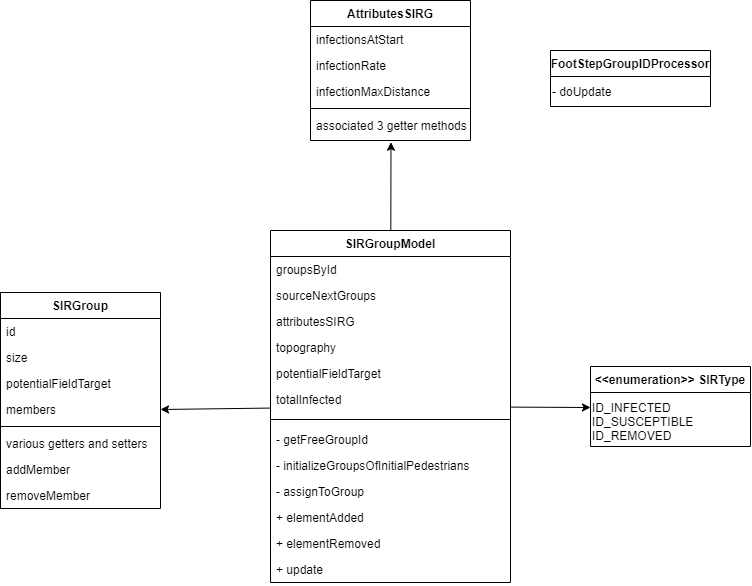

The diagram above was exported from draw.io. Its source (the exported page's mxGraphModel, read from the mxfile embedded in the PNG):
<mxGraphModel dx="1483" dy="770" grid="1" gridSize="10" guides="1" tooltips="1" connect="1" arrows="1" fold="1" page="1" pageScale="1" pageWidth="827" pageHeight="1169" math="0" shadow="0">
  <root>
    <mxCell id="WIyWlLk6GJQsqaUBKTNV-0" />
    <mxCell id="WIyWlLk6GJQsqaUBKTNV-1" parent="WIyWlLk6GJQsqaUBKTNV-0" />
    <mxCell id="4uPPJUEv89mX5OCgDFpx-16" style="edgeStyle=none;rounded=0;orthogonalLoop=1;jettySize=auto;html=1;entryX=0;entryY=0.5;entryDx=0;entryDy=0;endArrow=classic;endFill=1;" edge="1" parent="WIyWlLk6GJQsqaUBKTNV-1" source="zkfFHV4jXpPFQw0GAbJ--0" target="4uPPJUEv89mX5OCgDFpx-9">
      <mxGeometry relative="1" as="geometry" />
    </mxCell>
    <mxCell id="4uPPJUEv89mX5OCgDFpx-17" style="edgeStyle=none;rounded=0;orthogonalLoop=1;jettySize=auto;html=1;entryX=1;entryY=0.5;entryDx=0;entryDy=0;endArrow=classic;endFill=1;" edge="1" parent="WIyWlLk6GJQsqaUBKTNV-1" source="zkfFHV4jXpPFQw0GAbJ--0" target="4uPPJUEv89mX5OCgDFpx-10">
      <mxGeometry relative="1" as="geometry" />
    </mxCell>
    <mxCell id="4uPPJUEv89mX5OCgDFpx-20" style="edgeStyle=none;rounded=0;orthogonalLoop=1;jettySize=auto;html=1;entryX=0.503;entryY=1.143;entryDx=0;entryDy=0;entryPerimeter=0;endArrow=classic;endFill=1;" edge="1" parent="WIyWlLk6GJQsqaUBKTNV-1" source="zkfFHV4jXpPFQw0GAbJ--0" target="zkfFHV4jXpPFQw0GAbJ--25">
      <mxGeometry relative="1" as="geometry" />
    </mxCell>
    <mxCell id="zkfFHV4jXpPFQw0GAbJ--0" value="SIRGroupModel" style="swimlane;fontStyle=1;align=center;verticalAlign=top;childLayout=stackLayout;horizontal=1;startSize=26;horizontalStack=0;resizeParent=1;resizeLast=0;collapsible=1;marginBottom=0;rounded=0;shadow=0;strokeWidth=1;" parent="WIyWlLk6GJQsqaUBKTNV-1" vertex="1">
      <mxGeometry x="320" y="260" width="240" height="352" as="geometry">
        <mxRectangle x="230" y="140" width="160" height="26" as="alternateBounds" />
      </mxGeometry>
    </mxCell>
    <mxCell id="zkfFHV4jXpPFQw0GAbJ--1" value="groupsById" style="text;align=left;verticalAlign=top;spacingLeft=4;spacingRight=4;overflow=hidden;rotatable=0;points=[[0,0.5],[1,0.5]];portConstraint=eastwest;" parent="zkfFHV4jXpPFQw0GAbJ--0" vertex="1">
      <mxGeometry y="26" width="240" height="26" as="geometry" />
    </mxCell>
    <mxCell id="zkfFHV4jXpPFQw0GAbJ--2" value="sourceNextGroups" style="text;align=left;verticalAlign=top;spacingLeft=4;spacingRight=4;overflow=hidden;rotatable=0;points=[[0,0.5],[1,0.5]];portConstraint=eastwest;rounded=0;shadow=0;html=0;" parent="zkfFHV4jXpPFQw0GAbJ--0" vertex="1">
      <mxGeometry y="52" width="240" height="26" as="geometry" />
    </mxCell>
    <mxCell id="zkfFHV4jXpPFQw0GAbJ--3" value="attributesSIRG&#10;" style="text;align=left;verticalAlign=top;spacingLeft=4;spacingRight=4;overflow=hidden;rotatable=0;points=[[0,0.5],[1,0.5]];portConstraint=eastwest;rounded=0;shadow=0;html=0;" parent="zkfFHV4jXpPFQw0GAbJ--0" vertex="1">
      <mxGeometry y="78" width="240" height="26" as="geometry" />
    </mxCell>
    <mxCell id="4uPPJUEv89mX5OCgDFpx-0" value="topography" style="text;align=left;verticalAlign=top;spacingLeft=4;spacingRight=4;overflow=hidden;rotatable=0;points=[[0,0.5],[1,0.5]];portConstraint=eastwest;rounded=0;shadow=0;html=0;" vertex="1" parent="zkfFHV4jXpPFQw0GAbJ--0">
      <mxGeometry y="104" width="240" height="26" as="geometry" />
    </mxCell>
    <mxCell id="4uPPJUEv89mX5OCgDFpx-1" value="potentialFieldTarget" style="text;align=left;verticalAlign=top;spacingLeft=4;spacingRight=4;overflow=hidden;rotatable=0;points=[[0,0.5],[1,0.5]];portConstraint=eastwest;rounded=0;shadow=0;html=0;" vertex="1" parent="zkfFHV4jXpPFQw0GAbJ--0">
      <mxGeometry y="130" width="240" height="26" as="geometry" />
    </mxCell>
    <mxCell id="4uPPJUEv89mX5OCgDFpx-2" value="totalInfected" style="text;align=left;verticalAlign=top;spacingLeft=4;spacingRight=4;overflow=hidden;rotatable=0;points=[[0,0.5],[1,0.5]];portConstraint=eastwest;rounded=0;shadow=0;html=0;" vertex="1" parent="zkfFHV4jXpPFQw0GAbJ--0">
      <mxGeometry y="156" width="240" height="26" as="geometry" />
    </mxCell>
    <mxCell id="zkfFHV4jXpPFQw0GAbJ--4" value="" style="line;html=1;strokeWidth=1;align=left;verticalAlign=middle;spacingTop=-1;spacingLeft=3;spacingRight=3;rotatable=0;labelPosition=right;points=[];portConstraint=eastwest;" parent="zkfFHV4jXpPFQw0GAbJ--0" vertex="1">
      <mxGeometry y="182" width="240" height="14" as="geometry" />
    </mxCell>
    <mxCell id="4uPPJUEv89mX5OCgDFpx-3" value="- getFreeGroupId" style="text;align=left;verticalAlign=top;spacingLeft=4;spacingRight=4;overflow=hidden;rotatable=0;points=[[0,0.5],[1,0.5]];portConstraint=eastwest;rounded=0;shadow=0;html=0;" vertex="1" parent="zkfFHV4jXpPFQw0GAbJ--0">
      <mxGeometry y="196" width="240" height="26" as="geometry" />
    </mxCell>
    <mxCell id="4uPPJUEv89mX5OCgDFpx-4" value="- initializeGroupsOfInitialPedestrians&#10;" style="text;align=left;verticalAlign=top;spacingLeft=4;spacingRight=4;overflow=hidden;rotatable=0;points=[[0,0.5],[1,0.5]];portConstraint=eastwest;rounded=0;shadow=0;html=0;" vertex="1" parent="zkfFHV4jXpPFQw0GAbJ--0">
      <mxGeometry y="222" width="240" height="26" as="geometry" />
    </mxCell>
    <mxCell id="4uPPJUEv89mX5OCgDFpx-5" value="- assignToGroup" style="text;align=left;verticalAlign=top;spacingLeft=4;spacingRight=4;overflow=hidden;rotatable=0;points=[[0,0.5],[1,0.5]];portConstraint=eastwest;rounded=0;shadow=0;html=0;" vertex="1" parent="zkfFHV4jXpPFQw0GAbJ--0">
      <mxGeometry y="248" width="240" height="26" as="geometry" />
    </mxCell>
    <mxCell id="4uPPJUEv89mX5OCgDFpx-6" value="+ elementAdded" style="text;align=left;verticalAlign=top;spacingLeft=4;spacingRight=4;overflow=hidden;rotatable=0;points=[[0,0.5],[1,0.5]];portConstraint=eastwest;rounded=0;shadow=0;html=0;" vertex="1" parent="zkfFHV4jXpPFQw0GAbJ--0">
      <mxGeometry y="274" width="240" height="26" as="geometry" />
    </mxCell>
    <mxCell id="4uPPJUEv89mX5OCgDFpx-7" value="+ elementRemoved" style="text;align=left;verticalAlign=top;spacingLeft=4;spacingRight=4;overflow=hidden;rotatable=0;points=[[0,0.5],[1,0.5]];portConstraint=eastwest;rounded=0;shadow=0;html=0;" vertex="1" parent="zkfFHV4jXpPFQw0GAbJ--0">
      <mxGeometry y="300" width="240" height="26" as="geometry" />
    </mxCell>
    <mxCell id="4uPPJUEv89mX5OCgDFpx-8" value="+ update" style="text;align=left;verticalAlign=top;spacingLeft=4;spacingRight=4;overflow=hidden;rotatable=0;points=[[0,0.5],[1,0.5]];portConstraint=eastwest;rounded=0;shadow=0;html=0;" vertex="1" parent="zkfFHV4jXpPFQw0GAbJ--0">
      <mxGeometry y="326" width="240" height="26" as="geometry" />
    </mxCell>
    <mxCell id="zkfFHV4jXpPFQw0GAbJ--6" value="SIRGroup" style="swimlane;fontStyle=1;align=center;verticalAlign=top;childLayout=stackLayout;horizontal=1;startSize=26;horizontalStack=0;resizeParent=1;resizeLast=0;collapsible=1;marginBottom=0;rounded=0;shadow=0;strokeWidth=1;" parent="WIyWlLk6GJQsqaUBKTNV-1" vertex="1">
      <mxGeometry x="50" y="322" width="160" height="216" as="geometry">
        <mxRectangle x="130" y="380" width="160" height="26" as="alternateBounds" />
      </mxGeometry>
    </mxCell>
    <mxCell id="zkfFHV4jXpPFQw0GAbJ--7" value="id" style="text;align=left;verticalAlign=top;spacingLeft=4;spacingRight=4;overflow=hidden;rotatable=0;points=[[0,0.5],[1,0.5]];portConstraint=eastwest;" parent="zkfFHV4jXpPFQw0GAbJ--6" vertex="1">
      <mxGeometry y="26" width="160" height="26" as="geometry" />
    </mxCell>
    <mxCell id="zkfFHV4jXpPFQw0GAbJ--8" value="size" style="text;align=left;verticalAlign=top;spacingLeft=4;spacingRight=4;overflow=hidden;rotatable=0;points=[[0,0.5],[1,0.5]];portConstraint=eastwest;rounded=0;shadow=0;html=0;" parent="zkfFHV4jXpPFQw0GAbJ--6" vertex="1">
      <mxGeometry y="52" width="160" height="26" as="geometry" />
    </mxCell>
    <mxCell id="4uPPJUEv89mX5OCgDFpx-11" value="potentialFieldTarget" style="text;align=left;verticalAlign=top;spacingLeft=4;spacingRight=4;overflow=hidden;rotatable=0;points=[[0,0.5],[1,0.5]];portConstraint=eastwest;rounded=0;shadow=0;html=0;" vertex="1" parent="zkfFHV4jXpPFQw0GAbJ--6">
      <mxGeometry y="78" width="160" height="26" as="geometry" />
    </mxCell>
    <mxCell id="4uPPJUEv89mX5OCgDFpx-10" value="members" style="text;align=left;verticalAlign=top;spacingLeft=4;spacingRight=4;overflow=hidden;rotatable=0;points=[[0,0.5],[1,0.5]];portConstraint=eastwest;rounded=0;shadow=0;html=0;" vertex="1" parent="zkfFHV4jXpPFQw0GAbJ--6">
      <mxGeometry y="104" width="160" height="26" as="geometry" />
    </mxCell>
    <mxCell id="zkfFHV4jXpPFQw0GAbJ--9" value="" style="line;html=1;strokeWidth=1;align=left;verticalAlign=middle;spacingTop=-1;spacingLeft=3;spacingRight=3;rotatable=0;labelPosition=right;points=[];portConstraint=eastwest;" parent="zkfFHV4jXpPFQw0GAbJ--6" vertex="1">
      <mxGeometry y="130" width="160" height="8" as="geometry" />
    </mxCell>
    <mxCell id="zkfFHV4jXpPFQw0GAbJ--10" value="various getters and setters" style="text;align=left;verticalAlign=top;spacingLeft=4;spacingRight=4;overflow=hidden;rotatable=0;points=[[0,0.5],[1,0.5]];portConstraint=eastwest;fontStyle=0" parent="zkfFHV4jXpPFQw0GAbJ--6" vertex="1">
      <mxGeometry y="138" width="160" height="26" as="geometry" />
    </mxCell>
    <mxCell id="zkfFHV4jXpPFQw0GAbJ--11" value="addMember" style="text;align=left;verticalAlign=top;spacingLeft=4;spacingRight=4;overflow=hidden;rotatable=0;points=[[0,0.5],[1,0.5]];portConstraint=eastwest;" parent="zkfFHV4jXpPFQw0GAbJ--6" vertex="1">
      <mxGeometry y="164" width="160" height="26" as="geometry" />
    </mxCell>
    <mxCell id="4uPPJUEv89mX5OCgDFpx-12" value="removeMember" style="text;align=left;verticalAlign=top;spacingLeft=4;spacingRight=4;overflow=hidden;rotatable=0;points=[[0,0.5],[1,0.5]];portConstraint=eastwest;" vertex="1" parent="zkfFHV4jXpPFQw0GAbJ--6">
      <mxGeometry y="190" width="160" height="26" as="geometry" />
    </mxCell>
    <mxCell id="zkfFHV4jXpPFQw0GAbJ--13" value="&lt;&lt;enumeration&gt;&gt; SIRType" style="swimlane;fontStyle=1;align=center;verticalAlign=top;childLayout=stackLayout;horizontal=1;startSize=26;horizontalStack=0;resizeParent=1;resizeLast=0;collapsible=1;marginBottom=0;rounded=0;shadow=0;strokeWidth=1;" parent="WIyWlLk6GJQsqaUBKTNV-1" vertex="1">
      <mxGeometry x="640" y="396" width="160" height="80" as="geometry">
        <mxRectangle x="430" y="390" width="170" height="26" as="alternateBounds" />
      </mxGeometry>
    </mxCell>
    <mxCell id="4uPPJUEv89mX5OCgDFpx-9" value="&lt;div&gt;&lt;span&gt;&lt;br&gt;&lt;/span&gt;&lt;/div&gt;&lt;div&gt;&lt;span&gt;&lt;br&gt;&lt;/span&gt;&lt;/div&gt;&lt;div&gt;&lt;span&gt;ID_INFECTED&lt;/span&gt;&lt;/div&gt;ID_SUSCEPTIBLE&lt;br&gt;ID_REMOVED" style="text;html=1;strokeColor=none;fillColor=none;align=left;verticalAlign=middle;whiteSpace=wrap;rounded=0;" vertex="1" parent="zkfFHV4jXpPFQw0GAbJ--13">
      <mxGeometry y="26" width="160" height="30" as="geometry" />
    </mxCell>
    <mxCell id="zkfFHV4jXpPFQw0GAbJ--17" value="AttributesSIRG" style="swimlane;fontStyle=1;align=center;verticalAlign=top;childLayout=stackLayout;horizontal=1;startSize=26;horizontalStack=0;resizeParent=1;resizeLast=0;collapsible=1;marginBottom=0;rounded=0;shadow=0;strokeWidth=1;" parent="WIyWlLk6GJQsqaUBKTNV-1" vertex="1">
      <mxGeometry x="360" y="30" width="160" height="140" as="geometry">
        <mxRectangle x="550" y="140" width="160" height="26" as="alternateBounds" />
      </mxGeometry>
    </mxCell>
    <mxCell id="zkfFHV4jXpPFQw0GAbJ--18" value="infectionsAtStart" style="text;align=left;verticalAlign=top;spacingLeft=4;spacingRight=4;overflow=hidden;rotatable=0;points=[[0,0.5],[1,0.5]];portConstraint=eastwest;" parent="zkfFHV4jXpPFQw0GAbJ--17" vertex="1">
      <mxGeometry y="26" width="160" height="26" as="geometry" />
    </mxCell>
    <mxCell id="zkfFHV4jXpPFQw0GAbJ--19" value="infectionRate" style="text;align=left;verticalAlign=top;spacingLeft=4;spacingRight=4;overflow=hidden;rotatable=0;points=[[0,0.5],[1,0.5]];portConstraint=eastwest;rounded=0;shadow=0;html=0;" parent="zkfFHV4jXpPFQw0GAbJ--17" vertex="1">
      <mxGeometry y="52" width="160" height="26" as="geometry" />
    </mxCell>
    <mxCell id="zkfFHV4jXpPFQw0GAbJ--20" value="infectionMaxDistance" style="text;align=left;verticalAlign=top;spacingLeft=4;spacingRight=4;overflow=hidden;rotatable=0;points=[[0,0.5],[1,0.5]];portConstraint=eastwest;rounded=0;shadow=0;html=0;" parent="zkfFHV4jXpPFQw0GAbJ--17" vertex="1">
      <mxGeometry y="78" width="160" height="26" as="geometry" />
    </mxCell>
    <mxCell id="zkfFHV4jXpPFQw0GAbJ--23" value="" style="line;html=1;strokeWidth=1;align=left;verticalAlign=middle;spacingTop=-1;spacingLeft=3;spacingRight=3;rotatable=0;labelPosition=right;points=[];portConstraint=eastwest;" parent="zkfFHV4jXpPFQw0GAbJ--17" vertex="1">
      <mxGeometry y="104" width="160" height="8" as="geometry" />
    </mxCell>
    <mxCell id="zkfFHV4jXpPFQw0GAbJ--25" value="associated 3 getter methods" style="text;align=left;verticalAlign=top;spacingLeft=4;spacingRight=4;overflow=hidden;rotatable=0;points=[[0,0.5],[1,0.5]];portConstraint=eastwest;" parent="zkfFHV4jXpPFQw0GAbJ--17" vertex="1">
      <mxGeometry y="112" width="160" height="26" as="geometry" />
    </mxCell>
    <mxCell id="4uPPJUEv89mX5OCgDFpx-21" value="FootStepGroupIDProcessor" style="swimlane;fontStyle=1;align=center;verticalAlign=top;childLayout=stackLayout;horizontal=1;startSize=26;horizontalStack=0;resizeParent=1;resizeLast=0;collapsible=1;marginBottom=0;rounded=0;shadow=0;strokeWidth=1;" vertex="1" parent="WIyWlLk6GJQsqaUBKTNV-1">
      <mxGeometry x="600" y="80" width="160" height="56" as="geometry">
        <mxRectangle x="430" y="390" width="170" height="26" as="alternateBounds" />
      </mxGeometry>
    </mxCell>
    <mxCell id="4uPPJUEv89mX5OCgDFpx-22" value="- doUpdate&lt;div&gt;&lt;/div&gt;" style="text;html=1;strokeColor=none;fillColor=none;align=left;verticalAlign=middle;whiteSpace=wrap;rounded=0;" vertex="1" parent="4uPPJUEv89mX5OCgDFpx-21">
      <mxGeometry y="26" width="160" height="30" as="geometry" />
    </mxCell>
  </root>
</mxGraphModel>